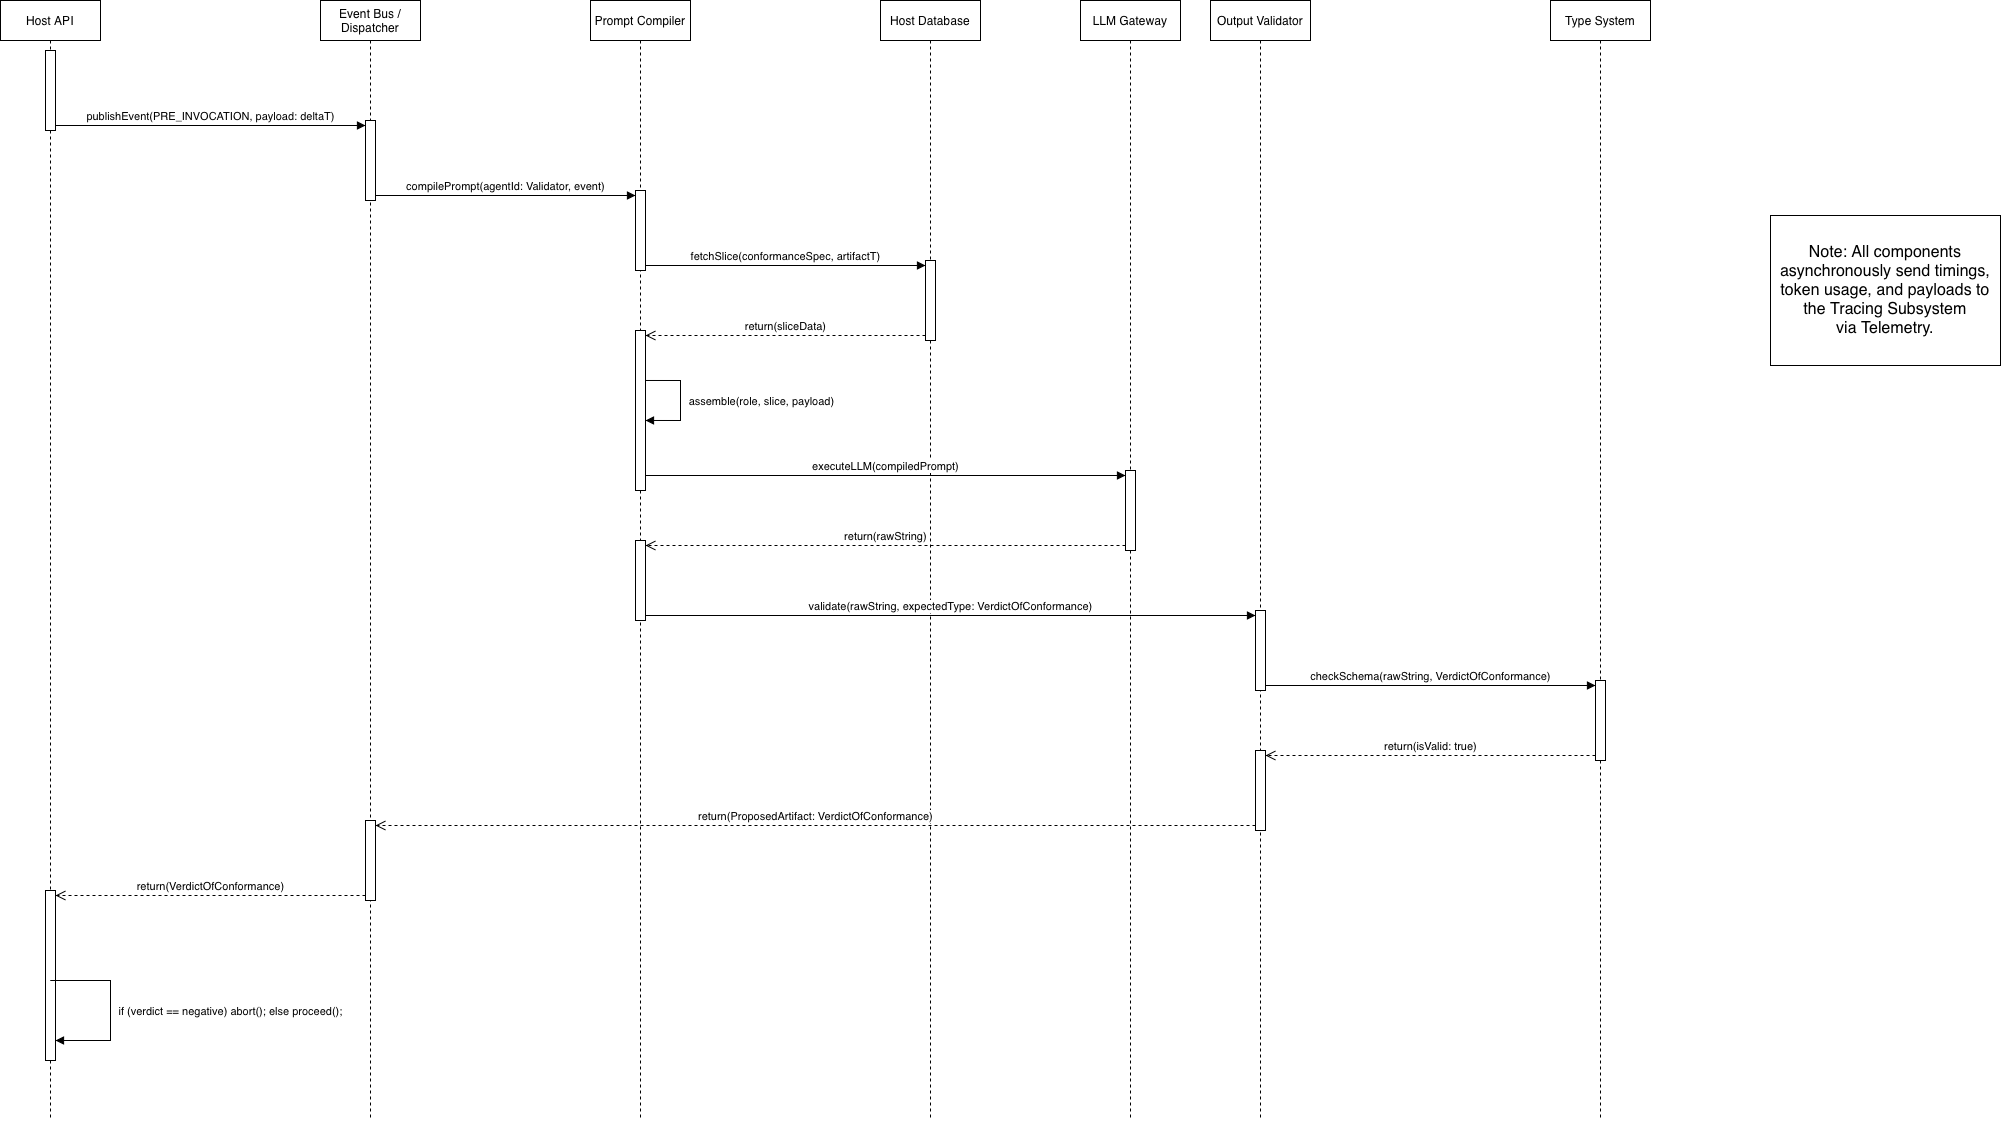

The diagram above was exported from draw.io. Its source (the exported page's mxGraphModel, read from the mxfile embedded in the PNG):
<mxGraphModel dx="2335" dy="1385" grid="1" gridSize="10" guides="1" tooltips="1" connect="1" arrows="1" fold="1" page="1" pageScale="1" pageWidth="827" pageHeight="1169" math="0" shadow="0">
  <root>
    <mxCell id="0" />
    <mxCell id="1" parent="0" />
    <mxCell id="cc2fhoBWSYwDQQlSVUyB-1" parent="1" style="shape=umlLifeline;perimeter=lifelinePerimeter;whiteSpace=wrap;html=1;container=1;dropTarget=0;collapsible=0;recursiveResize=0;outlineConnect=0;portConstraint=eastwest;newEdgeStyle={&quot;curved&quot;:0,&quot;rounded&quot;:0};" value="Host API" vertex="1">
      <mxGeometry height="1120" width="100" x="350" y="25" as="geometry" />
    </mxCell>
    <mxCell id="cc2fhoBWSYwDQQlSVUyB-8" parent="cc2fhoBWSYwDQQlSVUyB-1" style="html=1;points=[[0,0,0,0,5],[0,1,0,0,-5],[1,0,0,0,5],[1,1,0,0,-5]];perimeter=orthogonalPerimeter;outlineConnect=0;targetShapes=umlLifeline;portConstraint=eastwest;newEdgeStyle={&quot;curved&quot;:0,&quot;rounded&quot;:0};" value="" vertex="1">
      <mxGeometry height="80" width="10" x="45" y="50" as="geometry" />
    </mxCell>
    <mxCell id="cc2fhoBWSYwDQQlSVUyB-35" parent="cc2fhoBWSYwDQQlSVUyB-1" style="html=1;points=[[0,0,0,0,5],[0,1,0,0,-5],[1,0,0,0,5],[1,1,0,0,-5]];perimeter=orthogonalPerimeter;outlineConnect=0;targetShapes=umlLifeline;portConstraint=eastwest;newEdgeStyle={&quot;curved&quot;:0,&quot;rounded&quot;:0};" value="" vertex="1">
      <mxGeometry height="170" width="10" x="45" y="890" as="geometry" />
    </mxCell>
    <mxCell id="cc2fhoBWSYwDQQlSVUyB-2" parent="1" style="shape=umlLifeline;perimeter=lifelinePerimeter;whiteSpace=wrap;html=1;container=1;dropTarget=0;collapsible=0;recursiveResize=0;outlineConnect=0;portConstraint=eastwest;newEdgeStyle={&quot;curved&quot;:0,&quot;rounded&quot;:0};" value="Event Bus / Dispatcher" vertex="1">
      <mxGeometry height="1120" width="100" x="670" y="25" as="geometry" />
    </mxCell>
    <mxCell id="cc2fhoBWSYwDQQlSVUyB-10" parent="cc2fhoBWSYwDQQlSVUyB-2" style="html=1;points=[[0,0,0,0,5],[0,1,0,0,-5],[1,0,0,0,5],[1,1,0,0,-5]];perimeter=orthogonalPerimeter;outlineConnect=0;targetShapes=umlLifeline;portConstraint=eastwest;newEdgeStyle={&quot;curved&quot;:0,&quot;rounded&quot;:0};" value="" vertex="1">
      <mxGeometry height="80" width="10" x="45" y="120" as="geometry" />
    </mxCell>
    <mxCell id="cc2fhoBWSYwDQQlSVUyB-33" parent="cc2fhoBWSYwDQQlSVUyB-2" style="html=1;points=[[0,0,0,0,5],[0,1,0,0,-5],[1,0,0,0,5],[1,1,0,0,-5]];perimeter=orthogonalPerimeter;outlineConnect=0;targetShapes=umlLifeline;portConstraint=eastwest;newEdgeStyle={&quot;curved&quot;:0,&quot;rounded&quot;:0};" value="" vertex="1">
      <mxGeometry height="80" width="10" x="45" y="820" as="geometry" />
    </mxCell>
    <mxCell id="cc2fhoBWSYwDQQlSVUyB-3" parent="1" style="shape=umlLifeline;perimeter=lifelinePerimeter;whiteSpace=wrap;html=1;container=1;dropTarget=0;collapsible=0;recursiveResize=0;outlineConnect=0;portConstraint=eastwest;newEdgeStyle={&quot;curved&quot;:0,&quot;rounded&quot;:0};" value="Prompt Compiler" vertex="1">
      <mxGeometry height="1120" width="100" x="940" y="25" as="geometry" />
    </mxCell>
    <mxCell id="cc2fhoBWSYwDQQlSVUyB-11" parent="cc2fhoBWSYwDQQlSVUyB-3" style="html=1;points=[[0,0,0,0,5],[0,1,0,0,-5],[1,0,0,0,5],[1,1,0,0,-5]];perimeter=orthogonalPerimeter;outlineConnect=0;targetShapes=umlLifeline;portConstraint=eastwest;newEdgeStyle={&quot;curved&quot;:0,&quot;rounded&quot;:0};" value="" vertex="1">
      <mxGeometry height="80" width="10" x="45" y="190" as="geometry" />
    </mxCell>
    <mxCell id="cc2fhoBWSYwDQQlSVUyB-17" parent="cc2fhoBWSYwDQQlSVUyB-3" style="html=1;points=[[0,0,0,0,5],[0,1,0,0,-5],[1,0,0,0,5],[1,1,0,0,-5]];perimeter=orthogonalPerimeter;outlineConnect=0;targetShapes=umlLifeline;portConstraint=eastwest;newEdgeStyle={&quot;curved&quot;:0,&quot;rounded&quot;:0};" value="" vertex="1">
      <mxGeometry height="160" width="10" x="45" y="330" as="geometry" />
    </mxCell>
    <mxCell id="cc2fhoBWSYwDQQlSVUyB-24" parent="cc2fhoBWSYwDQQlSVUyB-3" style="html=1;points=[[0,0,0,0,5],[0,1,0,0,-5],[1,0,0,0,5],[1,1,0,0,-5]];perimeter=orthogonalPerimeter;outlineConnect=0;targetShapes=umlLifeline;portConstraint=eastwest;newEdgeStyle={&quot;curved&quot;:0,&quot;rounded&quot;:0};" value="" vertex="1">
      <mxGeometry height="80" width="10" x="45" y="540" as="geometry" />
    </mxCell>
    <mxCell id="cc2fhoBWSYwDQQlSVUyB-4" parent="1" style="shape=umlLifeline;perimeter=lifelinePerimeter;whiteSpace=wrap;html=1;container=1;dropTarget=0;collapsible=0;recursiveResize=0;outlineConnect=0;portConstraint=eastwest;newEdgeStyle={&quot;curved&quot;:0,&quot;rounded&quot;:0};" value="Host Database" vertex="1">
      <mxGeometry height="1120" width="100" x="1230" y="25" as="geometry" />
    </mxCell>
    <mxCell id="cc2fhoBWSYwDQQlSVUyB-19" edge="1" parent="cc2fhoBWSYwDQQlSVUyB-4" style="edgeStyle=orthogonalEdgeStyle;rounded=0;orthogonalLoop=1;jettySize=auto;html=1;curved=0;endArrow=block;endFill=1;">
      <mxGeometry relative="1" as="geometry">
        <Array as="points">
          <mxPoint x="-235" y="379.98" />
          <mxPoint x="-200" y="379.98" />
          <mxPoint x="-200" y="419.98" />
        </Array>
        <mxPoint x="-235" y="379.98" as="sourcePoint" />
        <mxPoint x="-235" y="419.98000000000025" as="targetPoint" />
      </mxGeometry>
    </mxCell>
    <mxCell id="cc2fhoBWSYwDQQlSVUyB-20" connectable="0" parent="cc2fhoBWSYwDQQlSVUyB-19" style="edgeLabel;html=1;align=center;verticalAlign=middle;resizable=0;points=[];" value="assemble(role, slice, payload)" vertex="1">
      <mxGeometry relative="1" x="0.2848" y="-1" as="geometry">
        <mxPoint x="81" y="-15" as="offset" />
      </mxGeometry>
    </mxCell>
    <mxCell id="cc2fhoBWSYwDQQlSVUyB-13" parent="cc2fhoBWSYwDQQlSVUyB-4" style="html=1;points=[[0,0,0,0,5],[0,1,0,0,-5],[1,0,0,0,5],[1,1,0,0,-5]];perimeter=orthogonalPerimeter;outlineConnect=0;targetShapes=umlLifeline;portConstraint=eastwest;newEdgeStyle={&quot;curved&quot;:0,&quot;rounded&quot;:0};" value="" vertex="1">
      <mxGeometry height="80" width="10" x="45" y="260" as="geometry" />
    </mxCell>
    <mxCell id="cc2fhoBWSYwDQQlSVUyB-5" parent="1" style="shape=umlLifeline;perimeter=lifelinePerimeter;whiteSpace=wrap;html=1;container=1;dropTarget=0;collapsible=0;recursiveResize=0;outlineConnect=0;portConstraint=eastwest;newEdgeStyle={&quot;curved&quot;:0,&quot;rounded&quot;:0};" value="LLM Gateway" vertex="1">
      <mxGeometry height="1120" width="100" x="1430" y="25" as="geometry" />
    </mxCell>
    <mxCell id="cc2fhoBWSYwDQQlSVUyB-21" parent="cc2fhoBWSYwDQQlSVUyB-5" style="html=1;points=[[0,0,0,0,5],[0,1,0,0,-5],[1,0,0,0,5],[1,1,0,0,-5]];perimeter=orthogonalPerimeter;outlineConnect=0;targetShapes=umlLifeline;portConstraint=eastwest;newEdgeStyle={&quot;curved&quot;:0,&quot;rounded&quot;:0};" value="" vertex="1">
      <mxGeometry height="80" width="10" x="45" y="470" as="geometry" />
    </mxCell>
    <mxCell id="cc2fhoBWSYwDQQlSVUyB-6" parent="1" style="shape=umlLifeline;perimeter=lifelinePerimeter;whiteSpace=wrap;html=1;container=1;dropTarget=0;collapsible=0;recursiveResize=0;outlineConnect=0;portConstraint=eastwest;newEdgeStyle={&quot;curved&quot;:0,&quot;rounded&quot;:0};" value="Output Validator" vertex="1">
      <mxGeometry height="1120" width="100" x="1560" y="25" as="geometry" />
    </mxCell>
    <mxCell id="cc2fhoBWSYwDQQlSVUyB-26" parent="cc2fhoBWSYwDQQlSVUyB-6" style="html=1;points=[[0,0,0,0,5],[0,1,0,0,-5],[1,0,0,0,5],[1,1,0,0,-5]];perimeter=orthogonalPerimeter;outlineConnect=0;targetShapes=umlLifeline;portConstraint=eastwest;newEdgeStyle={&quot;curved&quot;:0,&quot;rounded&quot;:0};" value="" vertex="1">
      <mxGeometry height="80" width="10" x="45" y="610" as="geometry" />
    </mxCell>
    <mxCell id="cc2fhoBWSYwDQQlSVUyB-30" parent="cc2fhoBWSYwDQQlSVUyB-6" style="html=1;points=[[0,0,0,0,5],[0,1,0,0,-5],[1,0,0,0,5],[1,1,0,0,-5]];perimeter=orthogonalPerimeter;outlineConnect=0;targetShapes=umlLifeline;portConstraint=eastwest;newEdgeStyle={&quot;curved&quot;:0,&quot;rounded&quot;:0};" value="" vertex="1">
      <mxGeometry height="80" width="10" x="45" y="750" as="geometry" />
    </mxCell>
    <mxCell id="cc2fhoBWSYwDQQlSVUyB-7" parent="1" style="shape=umlLifeline;perimeter=lifelinePerimeter;whiteSpace=wrap;html=1;container=1;dropTarget=0;collapsible=0;recursiveResize=0;outlineConnect=0;portConstraint=eastwest;newEdgeStyle={&quot;curved&quot;:0,&quot;rounded&quot;:0};" value="Type System" vertex="1">
      <mxGeometry height="1120" width="100" x="1900" y="25" as="geometry" />
    </mxCell>
    <mxCell id="cc2fhoBWSYwDQQlSVUyB-28" parent="cc2fhoBWSYwDQQlSVUyB-7" style="html=1;points=[[0,0,0,0,5],[0,1,0,0,-5],[1,0,0,0,5],[1,1,0,0,-5]];perimeter=orthogonalPerimeter;outlineConnect=0;targetShapes=umlLifeline;portConstraint=eastwest;newEdgeStyle={&quot;curved&quot;:0,&quot;rounded&quot;:0};" value="" vertex="1">
      <mxGeometry height="80" width="10" x="45" y="680" as="geometry" />
    </mxCell>
    <mxCell id="cc2fhoBWSYwDQQlSVUyB-9" edge="1" parent="1" source="cc2fhoBWSYwDQQlSVUyB-8" style="html=1;verticalAlign=bottom;endArrow=block;curved=0;rounded=0;exitX=1;exitY=1;exitDx=0;exitDy=-5;exitPerimeter=0;" target="cc2fhoBWSYwDQQlSVUyB-10" value="publishEvent(PRE_INVOCATION, payload: deltaT)">
      <mxGeometry relative="1" width="80" as="geometry">
        <mxPoint x="720" y="215" as="sourcePoint" />
        <mxPoint x="460" y="165" as="targetPoint" />
      </mxGeometry>
    </mxCell>
    <mxCell id="cc2fhoBWSYwDQQlSVUyB-12" edge="1" parent="1" source="cc2fhoBWSYwDQQlSVUyB-10" style="html=1;verticalAlign=bottom;endArrow=block;curved=0;rounded=0;exitX=1;exitY=1;exitDx=0;exitDy=-5;exitPerimeter=0;entryX=0;entryY=0;entryDx=0;entryDy=5;entryPerimeter=0;" target="cc2fhoBWSYwDQQlSVUyB-11" value="compilePrompt(agentId: Validator, event)">
      <mxGeometry relative="1" width="80" as="geometry">
        <mxPoint x="830" y="375" as="sourcePoint" />
        <mxPoint x="980" y="255" as="targetPoint" />
      </mxGeometry>
    </mxCell>
    <mxCell id="cc2fhoBWSYwDQQlSVUyB-15" edge="1" parent="1" source="cc2fhoBWSYwDQQlSVUyB-11" style="html=1;verticalAlign=bottom;endArrow=block;curved=0;rounded=0;exitX=1;exitY=1;exitDx=0;exitDy=-5;exitPerimeter=0;entryX=0;entryY=0;entryDx=0;entryDy=5;entryPerimeter=0;" target="cc2fhoBWSYwDQQlSVUyB-13" value="fetchSlice(conformanceSpec, artifactT)">
      <mxGeometry relative="1" width="80" as="geometry">
        <mxPoint x="1010" y="305" as="sourcePoint" />
        <mxPoint x="1090" y="305" as="targetPoint" />
      </mxGeometry>
    </mxCell>
    <mxCell id="cc2fhoBWSYwDQQlSVUyB-16" edge="1" parent="1" source="cc2fhoBWSYwDQQlSVUyB-13" style="html=1;verticalAlign=bottom;endArrow=open;dashed=1;endSize=8;curved=0;rounded=0;entryX=1;entryY=0;entryDx=0;entryDy=5;entryPerimeter=0;exitX=0;exitY=1;exitDx=0;exitDy=-5;exitPerimeter=0;" target="cc2fhoBWSYwDQQlSVUyB-17" value="return(sliceData)">
      <mxGeometry relative="1" as="geometry">
        <mxPoint x="1270" y="445" as="sourcePoint" />
        <mxPoint x="1190" y="445" as="targetPoint" />
      </mxGeometry>
    </mxCell>
    <mxCell id="cc2fhoBWSYwDQQlSVUyB-22" edge="1" parent="1" style="html=1;verticalAlign=bottom;endArrow=block;curved=0;rounded=0;exitX=1;exitY=1;exitDx=0;exitDy=-5;exitPerimeter=0;entryX=0;entryY=0;entryDx=0;entryDy=5;entryPerimeter=0;" target="cc2fhoBWSYwDQQlSVUyB-21" value="executeLLM(compiledPrompt)">
      <mxGeometry relative="1" width="80" as="geometry">
        <mxPoint x="995" y="500" as="sourcePoint" />
        <mxPoint x="1200" y="525" as="targetPoint" />
      </mxGeometry>
    </mxCell>
    <mxCell id="cc2fhoBWSYwDQQlSVUyB-25" edge="1" parent="1" source="cc2fhoBWSYwDQQlSVUyB-21" style="html=1;verticalAlign=bottom;endArrow=open;dashed=1;endSize=8;curved=0;rounded=0;exitX=0;exitY=1;exitDx=0;exitDy=-5;exitPerimeter=0;entryX=1;entryY=0;entryDx=0;entryDy=5;entryPerimeter=0;" target="cc2fhoBWSYwDQQlSVUyB-24" value="return(rawString)">
      <mxGeometry relative="1" as="geometry">
        <mxPoint x="1080" y="505" as="sourcePoint" />
        <mxPoint x="1000" y="505" as="targetPoint" />
      </mxGeometry>
    </mxCell>
    <mxCell id="cc2fhoBWSYwDQQlSVUyB-27" edge="1" parent="1" source="cc2fhoBWSYwDQQlSVUyB-24" style="html=1;verticalAlign=bottom;endArrow=block;curved=0;rounded=0;exitX=1;exitY=1;exitDx=0;exitDy=-5;exitPerimeter=0;entryX=0;entryY=0;entryDx=0;entryDy=5;entryPerimeter=0;" target="cc2fhoBWSYwDQQlSVUyB-26" value="validate(rawString, expectedType: VerdictOfConformance)">
      <mxGeometry relative="1" width="80" as="geometry">
        <mxPoint x="1280" y="425" as="sourcePoint" />
        <mxPoint x="1360" y="425" as="targetPoint" />
      </mxGeometry>
    </mxCell>
    <mxCell id="cc2fhoBWSYwDQQlSVUyB-29" edge="1" parent="1" source="cc2fhoBWSYwDQQlSVUyB-26" style="html=1;verticalAlign=bottom;endArrow=block;curved=0;rounded=0;exitX=1;exitY=1;exitDx=0;exitDy=-5;exitPerimeter=0;entryX=0;entryY=0;entryDx=0;entryDy=5;entryPerimeter=0;" target="cc2fhoBWSYwDQQlSVUyB-28" value="checkSchema(rawString, VerdictOfConformance)">
      <mxGeometry relative="1" width="80" as="geometry">
        <mxPoint x="1730" y="615" as="sourcePoint" />
        <mxPoint x="1810" y="615" as="targetPoint" />
      </mxGeometry>
    </mxCell>
    <mxCell id="cc2fhoBWSYwDQQlSVUyB-32" edge="1" parent="1" source="cc2fhoBWSYwDQQlSVUyB-28" style="html=1;verticalAlign=bottom;endArrow=open;dashed=1;endSize=8;curved=0;rounded=0;exitX=0;exitY=1;exitDx=0;exitDy=-5;exitPerimeter=0;entryX=1;entryY=0;entryDx=0;entryDy=5;entryPerimeter=0;" target="cc2fhoBWSYwDQQlSVUyB-30" value="return(isValid: true)">
      <mxGeometry relative="1" as="geometry">
        <mxPoint x="1720" y="785" as="sourcePoint" />
        <mxPoint x="1640" y="785" as="targetPoint" />
      </mxGeometry>
    </mxCell>
    <mxCell id="cc2fhoBWSYwDQQlSVUyB-34" edge="1" parent="1" source="cc2fhoBWSYwDQQlSVUyB-30" style="html=1;verticalAlign=bottom;endArrow=open;dashed=1;endSize=8;curved=0;rounded=0;exitX=0;exitY=1;exitDx=0;exitDy=-5;exitPerimeter=0;entryX=1;entryY=0;entryDx=0;entryDy=5;entryPerimeter=0;" target="cc2fhoBWSYwDQQlSVUyB-33" value="return(ProposedArtifact: VerdictOfConformance)">
      <mxGeometry relative="1" as="geometry">
        <mxPoint x="1470" y="875" as="sourcePoint" />
        <mxPoint x="1140" y="715" as="targetPoint" />
      </mxGeometry>
    </mxCell>
    <mxCell id="cc2fhoBWSYwDQQlSVUyB-36" edge="1" parent="1" source="cc2fhoBWSYwDQQlSVUyB-33" style="html=1;verticalAlign=bottom;endArrow=open;dashed=1;endSize=8;curved=0;rounded=0;exitX=0;exitY=1;exitDx=0;exitDy=-5;exitPerimeter=0;entryX=1;entryY=0;entryDx=0;entryDy=5;entryPerimeter=0;" target="cc2fhoBWSYwDQQlSVUyB-35" value="return(VerdictOfConformance)">
      <mxGeometry relative="1" as="geometry">
        <mxPoint x="620" y="935" as="sourcePoint" />
        <mxPoint x="540" y="935" as="targetPoint" />
      </mxGeometry>
    </mxCell>
    <mxCell id="cc2fhoBWSYwDQQlSVUyB-38" edge="1" parent="1" style="html=1;verticalAlign=bottom;endArrow=block;curved=0;rounded=0;" target="cc2fhoBWSYwDQQlSVUyB-35" value="if (verdict == negative) abort(); else proceed();">
      <mxGeometry relative="1" width="80" x="0.144" y="120" as="geometry">
        <mxPoint as="offset" />
        <Array as="points">
          <mxPoint x="460" y="1005" />
          <mxPoint x="460" y="1065" />
        </Array>
        <mxPoint x="399.75925925925924" y="1005" as="sourcePoint" />
        <mxPoint x="620" y="1065" as="targetPoint" />
      </mxGeometry>
    </mxCell>
    <mxCell id="cc2fhoBWSYwDQQlSVUyB-39" parent="1" style="html=1;whiteSpace=wrap;" value="&lt;span style=&quot;text-align: start; font-size: medium;&quot;&gt;Note: All components asynchronously send timings, token usage, and payloads to the Tracing Subsystem via&amp;nbsp;&lt;/span&gt;&lt;span style=&quot;text-align: start;&quot;&gt;&lt;font size=&quot;3&quot;&gt;Telemetry.&lt;/font&gt;&lt;/span&gt;" vertex="1">
      <mxGeometry height="150" width="230" x="2120" y="240" as="geometry" />
    </mxCell>
  </root>
</mxGraphModel>